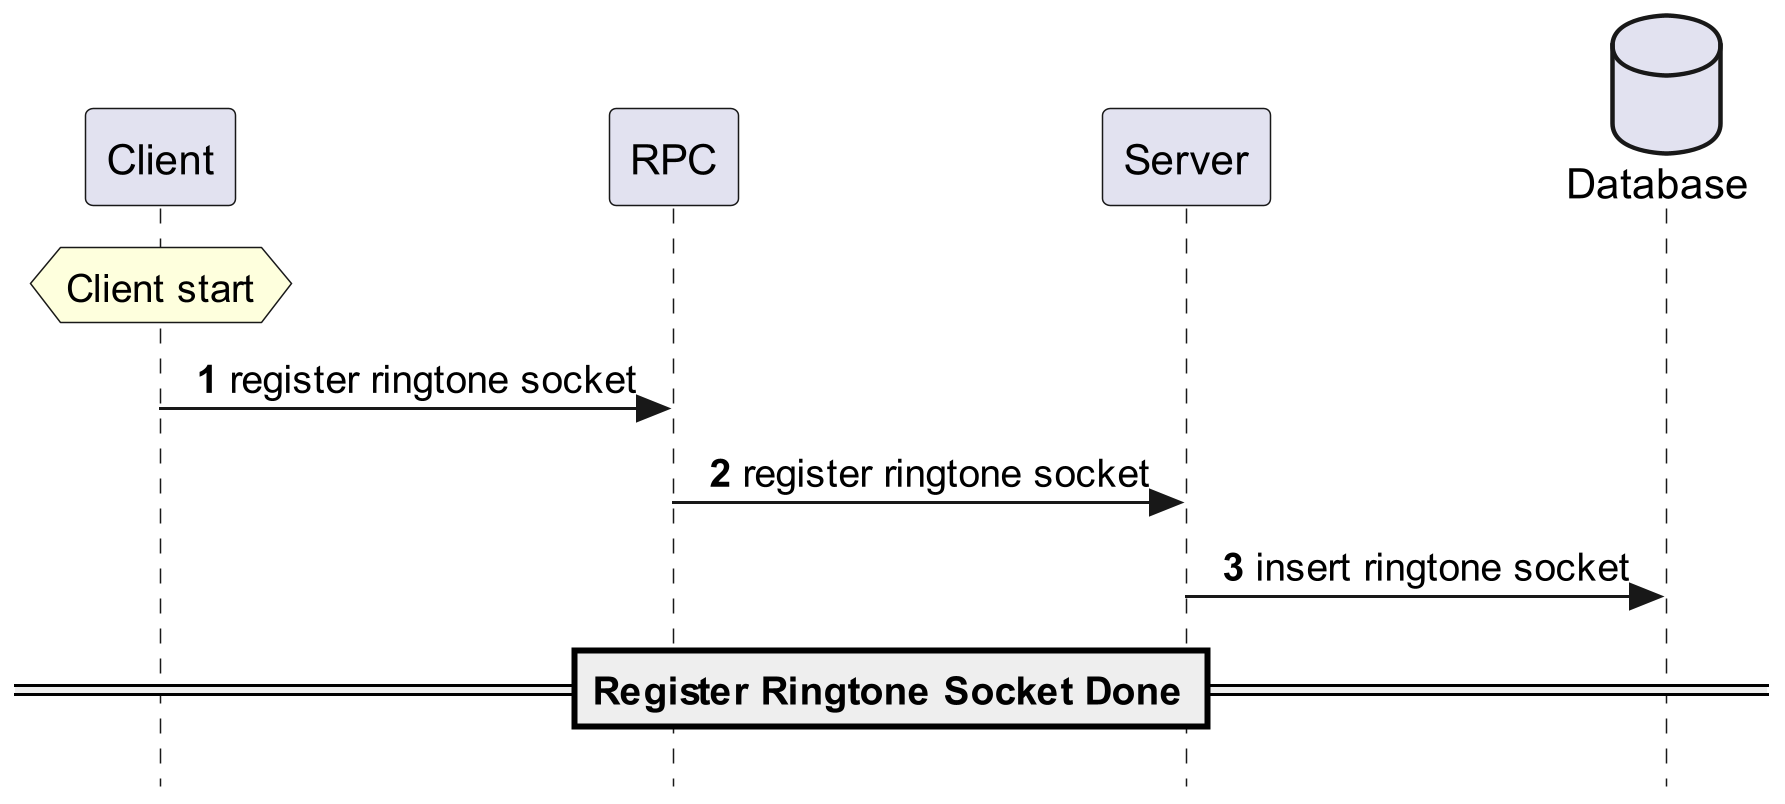

The diagram above was rendered by PlantUML. Its source (embedded in the PNG):
@startuml
'https://plantuml.com/sequence-diagram
skinparam sequenceMessageAlign center
skinparam responseMessageBelowArrow false
skinparam style strictuml
hide unlinked
!pragma teoz true
autonumber

database "Database" as sql order 4
participant "Server" as server order 3
participant "RPC" as rpc order 2
participant "Client" as client order 1
participant "GUI" as gui order 0

hnote over client: Client start
client -> rpc: register ringtone socket
rpc -> server: register ringtone socket
server -> sql: insert ringtone socket
==Register Ringtone Socket Done==

@enduml